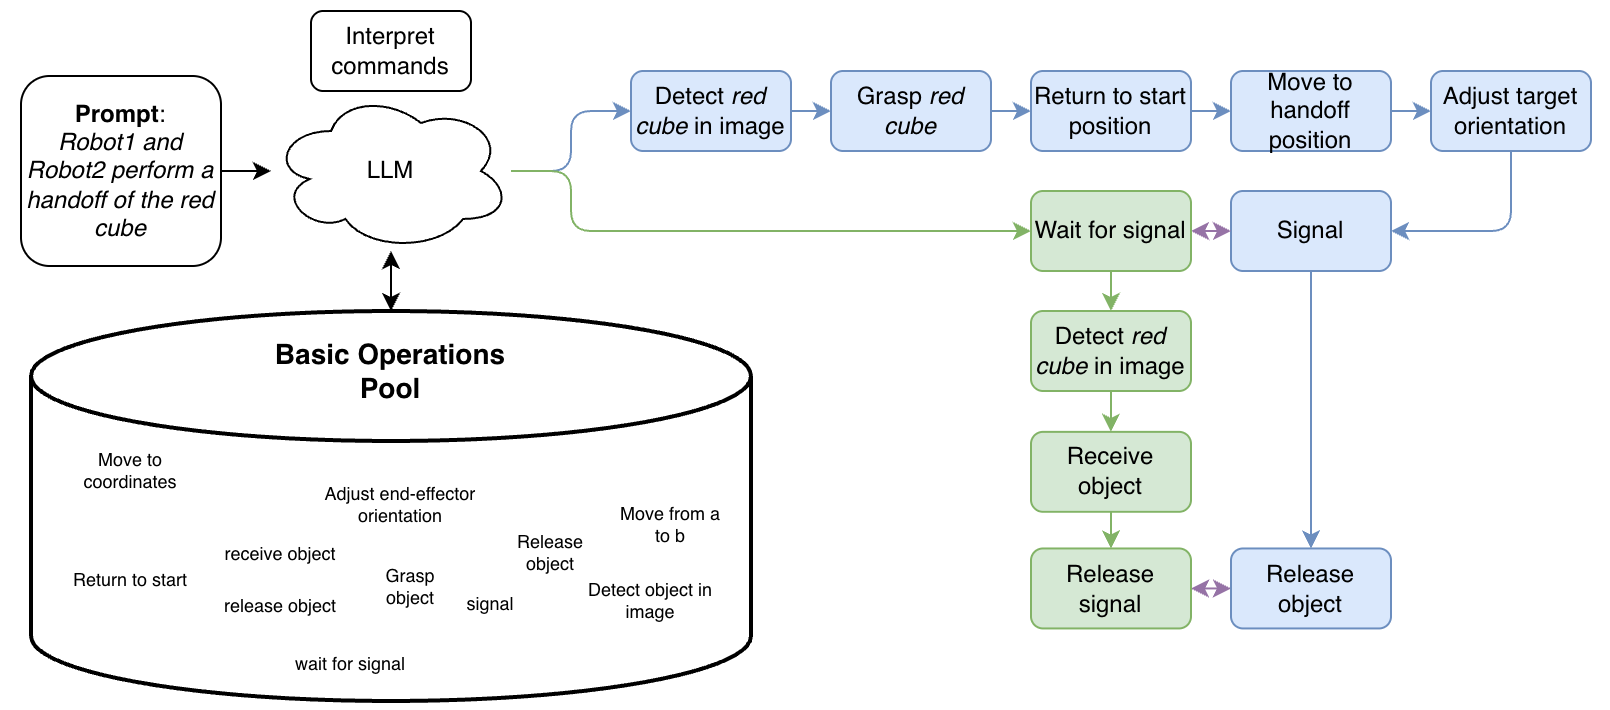

The diagram above was exported from draw.io. Its source (the exported page's mxGraphModel, read from the mxfile embedded in the PNG):
<mxGraphModel dx="841" dy="823" grid="1" gridSize="10" guides="1" tooltips="1" connect="1" arrows="1" fold="1" page="1" pageScale="1" pageWidth="1169" pageHeight="827" math="0" shadow="0">
  <root>
    <mxCell id="0" />
    <mxCell id="1" parent="0" />
    <mxCell id="2" connectable="0" parent="1" style="group" value="" vertex="1">
      <mxGeometry height="355" width="805" x="2685" y="55" as="geometry" />
    </mxCell>
    <mxCell id="3" parent="2" style="rounded=0;whiteSpace=wrap;html=1;strokeColor=none;container=0;" value="" vertex="1">
      <mxGeometry height="355" width="805" as="geometry" />
    </mxCell>
    <mxCell id="4" edge="1" parent="2" source="5" style="edgeStyle=orthogonalEdgeStyle;rounded=1;orthogonalLoop=1;jettySize=auto;html=1;exitX=1;exitY=0.5;exitDx=0;exitDy=0;curved=0;" target="6">
      <mxGeometry relative="1" as="geometry" />
    </mxCell>
    <mxCell id="5" parent="2" style="rounded=1;whiteSpace=wrap;html=1;align=center;container=0;" value="&lt;b&gt;Prompt&lt;/b&gt;: &lt;br&gt;&lt;i&gt;Robot1 and Robot2 perform a handoff of the red cube&lt;/i&gt;" vertex="1">
      <mxGeometry height="95" width="100" x="10" y="37.5" as="geometry" />
    </mxCell>
    <mxCell id="6" parent="2" style="ellipse;shape=cloud;whiteSpace=wrap;html=1;movable=1;resizable=1;rotatable=1;deletable=1;editable=1;locked=0;connectable=1;container=0;" value="LLM" vertex="1">
      <mxGeometry height="80" width="120" x="135" y="45" as="geometry" />
    </mxCell>
    <mxCell id="7" edge="1" parent="2" source="27" style="edgeStyle=orthogonalEdgeStyle;rounded=1;orthogonalLoop=1;jettySize=auto;html=1;curved=0;startArrow=classic;startFill=1;endArrow=classic;endFill=1;" target="6">
      <mxGeometry relative="1" as="geometry">
        <mxPoint x="235" y="240" as="sourcePoint" />
      </mxGeometry>
    </mxCell>
    <mxCell id="8" edge="1" parent="2" source="9" style="edgeStyle=orthogonalEdgeStyle;rounded=0;orthogonalLoop=1;jettySize=auto;html=1;exitX=1;exitY=0.5;exitDx=0;exitDy=0;entryX=0;entryY=0.5;entryDx=0;entryDy=0;fillColor=#dae8fc;strokeColor=#6c8ebf;" target="11">
      <mxGeometry relative="1" as="geometry" />
    </mxCell>
    <mxCell id="9" parent="2" style="rounded=1;whiteSpace=wrap;html=1;strokeColor=#6c8ebf;fillColor=#dae8fc;container=0;" value="Detect &lt;i&gt;red cube&lt;/i&gt; in image" vertex="1">
      <mxGeometry height="40" width="80" x="315" y="35" as="geometry" />
    </mxCell>
    <mxCell id="10" edge="1" parent="2" source="11" style="edgeStyle=orthogonalEdgeStyle;rounded=0;orthogonalLoop=1;jettySize=auto;html=1;exitX=1;exitY=0.5;exitDx=0;exitDy=0;entryX=0;entryY=0.5;entryDx=0;entryDy=0;fillColor=#dae8fc;strokeColor=#6c8ebf;" target="13">
      <mxGeometry relative="1" as="geometry" />
    </mxCell>
    <mxCell id="11" parent="2" style="rounded=1;whiteSpace=wrap;html=1;strokeColor=#6c8ebf;fillColor=#dae8fc;container=0;" value="Grasp &lt;i&gt;red cube&lt;/i&gt;" vertex="1">
      <mxGeometry height="40" width="80" x="415" y="35" as="geometry" />
    </mxCell>
    <mxCell id="12" edge="1" parent="2" source="13" style="edgeStyle=orthogonalEdgeStyle;rounded=0;orthogonalLoop=1;jettySize=auto;html=1;exitX=1;exitY=0.5;exitDx=0;exitDy=0;entryX=0;entryY=0.5;entryDx=0;entryDy=0;fillColor=#dae8fc;strokeColor=#6c8ebf;" target="15">
      <mxGeometry relative="1" as="geometry" />
    </mxCell>
    <mxCell id="13" parent="2" style="rounded=1;whiteSpace=wrap;html=1;strokeColor=#6c8ebf;fillColor=#dae8fc;container=0;" value="Return to start position" vertex="1">
      <mxGeometry height="40" width="80" x="515" y="35" as="geometry" />
    </mxCell>
    <mxCell id="14" edge="1" parent="2" source="15" style="edgeStyle=orthogonalEdgeStyle;rounded=1;orthogonalLoop=1;jettySize=auto;html=1;exitX=1;exitY=0.5;exitDx=0;exitDy=0;entryX=0;entryY=0.5;entryDx=0;entryDy=0;fillColor=#dae8fc;strokeColor=#6c8ebf;curved=0;" target="19">
      <mxGeometry relative="1" as="geometry" />
    </mxCell>
    <mxCell id="15" parent="2" style="rounded=1;whiteSpace=wrap;html=1;strokeColor=#6c8ebf;fillColor=#dae8fc;container=0;" value="Move to handoff position" vertex="1">
      <mxGeometry height="40" width="80" x="615" y="35" as="geometry" />
    </mxCell>
    <mxCell id="16" edge="1" parent="2" source="9" style="edgeStyle=orthogonalEdgeStyle;rounded=1;orthogonalLoop=1;jettySize=auto;html=1;startArrow=classic;startFill=1;endArrow=none;endFill=1;curved=0;exitX=0;exitY=0.5;exitDx=0;exitDy=0;fillColor=#dae8fc;strokeColor=#6c8ebf;" target="6">
      <mxGeometry relative="1" as="geometry">
        <mxPoint x="235" y="180" as="sourcePoint" />
      </mxGeometry>
    </mxCell>
    <mxCell id="17" parent="2" style="rounded=1;whiteSpace=wrap;html=1;strokeColor=default;container=0;" value="Interpret commands" vertex="1">
      <mxGeometry height="40" width="80" x="155" y="5" as="geometry" />
    </mxCell>
    <mxCell id="18" edge="1" parent="2" source="19" style="edgeStyle=orthogonalEdgeStyle;rounded=1;orthogonalLoop=1;jettySize=auto;html=1;entryX=1;entryY=0.5;entryDx=0;entryDy=0;fillColor=#dae8fc;strokeColor=#6c8ebf;curved=0;exitX=0.5;exitY=1;exitDx=0;exitDy=0;" target="21">
      <mxGeometry relative="1" as="geometry">
        <mxPoint x="715" y="105" as="sourcePoint" />
      </mxGeometry>
    </mxCell>
    <mxCell id="19" parent="2" style="rounded=1;whiteSpace=wrap;html=1;strokeColor=#6c8ebf;fillColor=#dae8fc;container=0;" value="Adjust target orientation" vertex="1">
      <mxGeometry height="40" width="80" x="715" y="35" as="geometry" />
    </mxCell>
    <mxCell id="20" edge="1" parent="2" source="21" style="edgeStyle=orthogonalEdgeStyle;rounded=0;orthogonalLoop=1;jettySize=auto;html=1;exitX=0.5;exitY=1;exitDx=0;exitDy=0;entryX=0.5;entryY=0;entryDx=0;entryDy=0;fillColor=#dae8fc;strokeColor=#6c8ebf;" target="46">
      <mxGeometry relative="1" as="geometry" />
    </mxCell>
    <mxCell id="21" parent="2" style="rounded=1;whiteSpace=wrap;html=1;strokeColor=#6c8ebf;fillColor=#dae8fc;container=0;" value="Signal" vertex="1">
      <mxGeometry height="40" width="80" x="615" y="95" as="geometry" />
    </mxCell>
    <mxCell id="22" edge="1" parent="2" source="25" style="edgeStyle=orthogonalEdgeStyle;rounded=1;orthogonalLoop=1;jettySize=auto;html=1;exitX=0;exitY=0.5;exitDx=0;exitDy=0;curved=0;startArrow=classic;startFill=1;endArrow=none;fillColor=#d5e8d4;strokeColor=#82b366;" target="6">
      <mxGeometry relative="1" as="geometry">
        <Array as="points">
          <mxPoint x="285" y="115" />
          <mxPoint x="285" y="85" />
        </Array>
        <mxPoint x="315" y="120" as="sourcePoint" />
      </mxGeometry>
    </mxCell>
    <mxCell id="23" edge="1" parent="2" source="25" style="edgeStyle=orthogonalEdgeStyle;rounded=0;orthogonalLoop=1;jettySize=auto;html=1;exitX=0.5;exitY=1;exitDx=0;exitDy=0;entryX=0.5;entryY=0;entryDx=0;entryDy=0;fillColor=#d5e8d4;strokeColor=#82b366;" target="41">
      <mxGeometry relative="1" as="geometry" />
    </mxCell>
    <mxCell id="24" edge="1" parent="2" source="25" style="edgeStyle=orthogonalEdgeStyle;rounded=0;orthogonalLoop=1;jettySize=auto;html=1;exitX=1;exitY=0.5;exitDx=0;exitDy=0;entryX=0;entryY=0.5;entryDx=0;entryDy=0;startArrow=classic;startFill=1;fillColor=#e1d5e7;strokeColor=#9673a6;" target="21">
      <mxGeometry relative="1" as="geometry" />
    </mxCell>
    <mxCell id="25" parent="2" style="rounded=1;whiteSpace=wrap;html=1;strokeColor=#82b366;fillColor=#d5e8d4;container=0;" value="Wait for signal" vertex="1">
      <mxGeometry height="40" width="80" x="515" y="95" as="geometry" />
    </mxCell>
    <mxCell id="26" connectable="0" parent="2" style="group;fillColor=default;container=0;" value="" vertex="1">
      <mxGeometry height="195" width="360" x="15" y="155" as="geometry" />
    </mxCell>
    <mxCell id="27" parent="2" style="strokeWidth=2;html=1;shape=mxgraph.flowchart.database;whiteSpace=wrap;container=0;" value="" vertex="1">
      <mxGeometry height="195" width="360" x="15" y="155" as="geometry" />
    </mxCell>
    <mxCell id="28" parent="2" style="rounded=1;whiteSpace=wrap;html=1;strokeColor=none;container=0;fontSize=9;verticalAlign=middle;" value="Move to coordinates" vertex="1">
      <mxGeometry height="13.714285714285712" width="59.99999999999999" x="35" y="227.99857142857144" as="geometry" />
    </mxCell>
    <mxCell id="29" parent="2" style="text;html=1;align=center;verticalAlign=middle;whiteSpace=wrap;rounded=0;fontStyle=1;fontSize=14;container=0;" value="Basic Operations Pool" vertex="1">
      <mxGeometry height="20.571428571428566" width="119.99999999999999" x="135" y="174.99857142857144" as="geometry" />
    </mxCell>
    <mxCell id="30" parent="2" style="rounded=1;whiteSpace=wrap;html=1;strokeColor=none;container=0;fontSize=9;verticalAlign=middle;" value="signal" vertex="1">
      <mxGeometry height="20.571428571428566" width="79.99999999999999" x="205" y="291.71857142857147" as="geometry" />
    </mxCell>
    <mxCell id="31" parent="2" style="rounded=1;whiteSpace=wrap;html=1;strokeColor=none;container=0;fontSize=9;verticalAlign=middle;" value="Move from a to b" vertex="1">
      <mxGeometry height="13.714285714285712" width="59.99999999999999" x="305" y="255.42857142857144" as="geometry" />
    </mxCell>
    <mxCell id="32" parent="2" style="rounded=1;whiteSpace=wrap;html=1;strokeColor=none;container=0;fontSize=9;verticalAlign=middle;" value="Release object" vertex="1">
      <mxGeometry height="13.714285714285712" width="59.99999999999999" x="245" y="269.1428571428571" as="geometry" />
    </mxCell>
    <mxCell id="33" parent="2" style="rounded=1;whiteSpace=wrap;html=1;strokeColor=none;container=0;fontSize=9;verticalAlign=middle;" value="Detect object in image" vertex="1">
      <mxGeometry height="27.428571428571423" width="79.99999999999999" x="285" y="286.29" as="geometry" />
    </mxCell>
    <mxCell id="34" parent="2" style="rounded=1;whiteSpace=wrap;html=1;strokeColor=none;container=0;fontSize=9;verticalAlign=middle;" value="Grasp object" vertex="1">
      <mxGeometry height="13.714285714285712" width="49.99999999999999" x="180" y="286.2928571428571" as="geometry" />
    </mxCell>
    <mxCell id="35" parent="2" style="rounded=1;whiteSpace=wrap;html=1;strokeColor=none;container=0;fontSize=9;verticalAlign=middle;" value="Adjust end-effector orientation" vertex="1">
      <mxGeometry height="20.571428571428566" width="109.99999999999999" x="145" y="241.71571428571423" as="geometry" />
    </mxCell>
    <mxCell id="36" parent="2" style="rounded=1;whiteSpace=wrap;html=1;strokeColor=none;container=0;fontSize=9;verticalAlign=middle;" value="receive object" vertex="1">
      <mxGeometry height="13.714285714285712" width="79.99999999999999" x="100" y="269.9971428571429" as="geometry" />
    </mxCell>
    <mxCell id="37" parent="2" style="rounded=1;whiteSpace=wrap;html=1;strokeColor=none;container=0;fontSize=9;verticalAlign=middle;" value="release object" vertex="1">
      <mxGeometry height="34.28571428571429" width="90" x="95" y="286.29428571428576" as="geometry" />
    </mxCell>
    <mxCell id="38" parent="2" style="rounded=1;whiteSpace=wrap;html=1;strokeColor=none;container=0;fontSize=9;verticalAlign=middle;" value="Return to start" vertex="1">
      <mxGeometry height="20.571428571428566" width="79.99999999999999" x="25" y="279.43857142857144" as="geometry" />
    </mxCell>
    <mxCell id="39" parent="2" style="rounded=1;whiteSpace=wrap;html=1;strokeColor=none;container=0;fontSize=9;verticalAlign=middle;" value="wait for signal" vertex="1">
      <mxGeometry height="20.571428571428566" width="99.99999999999999" x="125" y="321.99999999999994" as="geometry" />
    </mxCell>
    <mxCell id="40" edge="1" parent="2" source="41" style="edgeStyle=orthogonalEdgeStyle;rounded=0;orthogonalLoop=1;jettySize=auto;html=1;exitX=0.5;exitY=1;exitDx=0;exitDy=0;entryX=0.5;entryY=0;entryDx=0;entryDy=0;fillColor=#d5e8d4;strokeColor=#82b366;" target="43">
      <mxGeometry relative="1" as="geometry" />
    </mxCell>
    <mxCell id="41" parent="2" style="rounded=1;whiteSpace=wrap;html=1;strokeColor=#82b366;fillColor=#d5e8d4;container=0;" value="Detect &lt;i&gt;red cube&lt;/i&gt; in image" vertex="1">
      <mxGeometry height="40" width="80" x="515" y="155" as="geometry" />
    </mxCell>
    <mxCell id="42" edge="1" parent="2" source="43" style="edgeStyle=orthogonalEdgeStyle;rounded=0;orthogonalLoop=1;jettySize=auto;html=1;exitX=0.5;exitY=1;exitDx=0;exitDy=0;entryX=0.5;entryY=0;entryDx=0;entryDy=0;fillColor=#d5e8d4;strokeColor=#82b366;" target="45">
      <mxGeometry relative="1" as="geometry" />
    </mxCell>
    <mxCell id="43" parent="2" style="rounded=1;whiteSpace=wrap;html=1;strokeColor=#82b366;fillColor=#d5e8d4;container=0;" value="Receive object" vertex="1">
      <mxGeometry height="40" width="80" x="515" y="215.42999999999995" as="geometry" />
    </mxCell>
    <mxCell id="44" edge="1" parent="2" source="45" style="edgeStyle=orthogonalEdgeStyle;rounded=0;orthogonalLoop=1;jettySize=auto;html=1;exitX=1;exitY=0.5;exitDx=0;exitDy=0;entryX=0;entryY=0.5;entryDx=0;entryDy=0;startArrow=classic;startFill=1;fillColor=#e1d5e7;strokeColor=#9673a6;" target="46">
      <mxGeometry relative="1" as="geometry" />
    </mxCell>
    <mxCell id="45" parent="2" style="rounded=1;whiteSpace=wrap;html=1;strokeColor=#82b366;fillColor=#d5e8d4;container=0;" value="Release signal" vertex="1">
      <mxGeometry height="40" width="80" x="515" y="273.71999999999997" as="geometry" />
    </mxCell>
    <mxCell id="46" parent="2" style="rounded=1;whiteSpace=wrap;html=1;strokeColor=#6c8ebf;fillColor=#dae8fc;container=0;" value="Release object" vertex="1">
      <mxGeometry height="40" width="80" x="615" y="273.7199999999999" as="geometry" />
    </mxCell>
  </root>
</mxGraphModel>